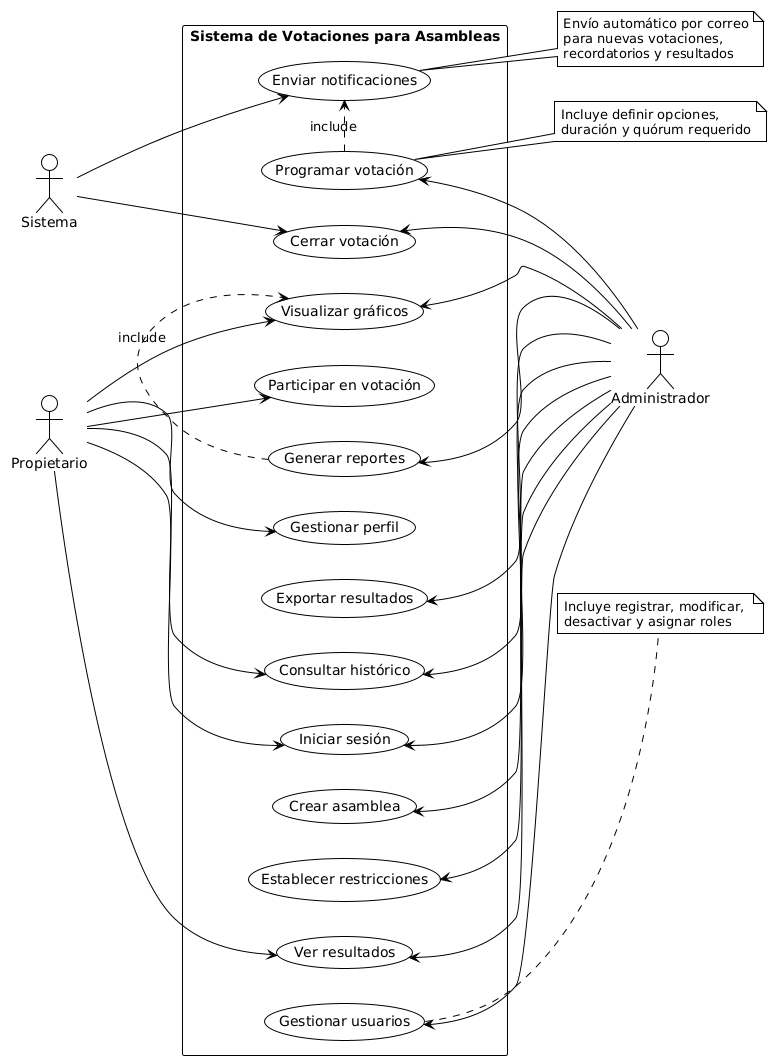

The diagram above was rendered by PlantUML. Its source (embedded in the PNG):
@startuml
!theme plain

left to right direction 

actor "Administrador" as admin
actor "Propietario" as prop
actor "Sistema" as system

rectangle "Sistema de Votaciones para Asambleas" {
  usecase "Iniciar sesión" as UC1
  usecase "Gestionar usuarios" as UC2
  usecase "Crear asamblea" as UC3
  usecase "Programar votación" as UC4
  usecase "Establecer restricciones" as UC5
  usecase "Participar en votación" as UC6
  usecase "Ver resultados" as UC7
  usecase "Generar reportes" as UC8
  usecase "Visualizar gráficos" as UC9
  usecase "Enviar notificaciones" as UC10
  usecase "Exportar resultados" as UC11
  usecase "Gestionar perfil" as UC12
  usecase "Cerrar votación" as UC13
  usecase "Consultar histórico" as UC14

  UC1 <-- admin
  UC2 <-- admin
  UC3 <-- admin
  UC4 <-- admin
  UC5 <-- admin
  UC7 <-- admin
  UC8 <-- admin
  UC9 <-- admin
  UC11 <-- admin
  UC13 <-- admin
  UC14 <-- admin

  prop --> UC1
  prop --> UC6
  prop --> UC7
  prop --> UC9
  prop --> UC12
  prop --> UC14

  system --> UC10
  system --> UC13
}

note right of UC2
  Incluye registrar, modificar, 
  desactivar y asignar roles
end note

note right of UC4
  Incluye definir opciones,
  duración y quórum requerido
end note

note right of UC10
  Envío automático por correo
  para nuevas votaciones,
  recordatorios y resultados
end note

UC4 .> UC10 : include
UC13 .> UC10 : include
UC8 .> UC9 : include
@enduml